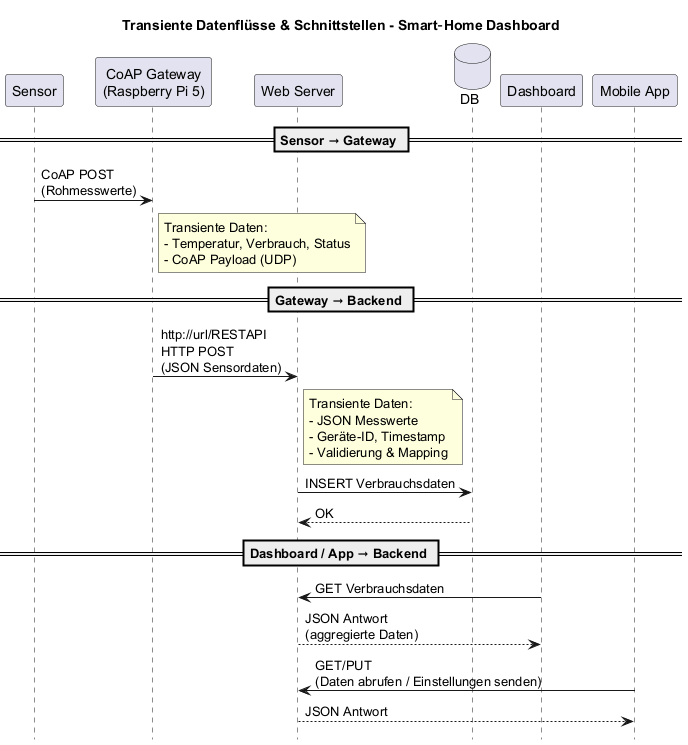

The diagram above was rendered by PlantUML. Its source (embedded in the PNG):
@startuml
hide footbox
title Transiente Datenflüsse & Schnittstellen - Smart‑Home Dashboard

participant Sensor as SEN
participant "CoAP Gateway\n(Raspberry Pi 5)" as GW
participant "Web Server" as API
database DB
participant "Dashboard" as UI
participant "Mobile App" as APP

== Sensor → Gateway ==
SEN -> GW : CoAP POST\n(Rohmesswerte)
note right of GW
  Transiente Daten:
  - Temperatur, Verbrauch, Status
  - CoAP Payload (UDP)
end note

== Gateway → Backend ==
GW -> API : http://url/RESTAPI\nHTTP POST\n(JSON Sensordaten)
note right of API
  Transiente Daten:
  - JSON Messwerte
  - Geräte-ID, Timestamp
  - Validierung & Mapping
end note

API -> DB : INSERT Verbrauchsdaten
DB --> API : OK

== Dashboard / App → Backend ==
UI -> API : GET Verbrauchsdaten
API --> UI : JSON Antwort\n(aggregierte Daten)

APP -> API : GET/PUT\n(Daten abrufen / Einstellungen senden)
API --> APP : JSON Antwort

@enduml